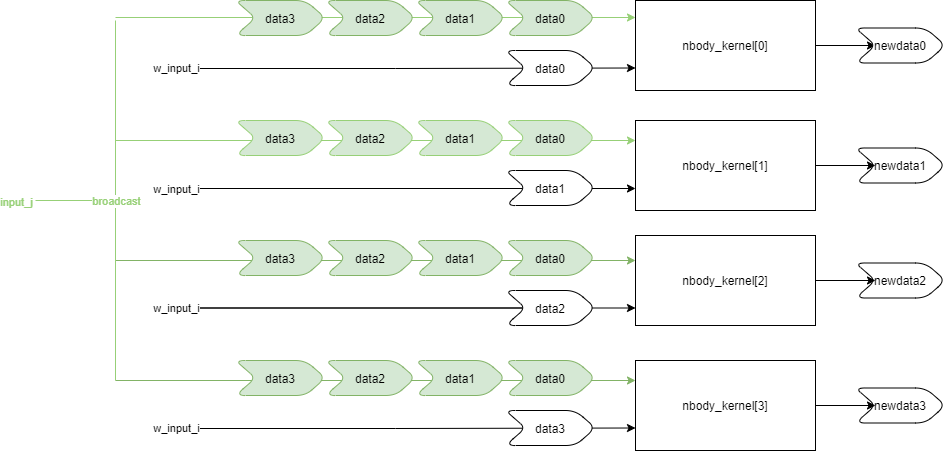

The diagram above was exported from draw.io. Its source (the exported page's mxGraphModel, read from the mxfile embedded in the PNG):
<mxGraphModel dx="1838" dy="569" grid="1" gridSize="10" guides="1" tooltips="1" connect="1" arrows="1" fold="1" page="0" pageScale="1" pageWidth="850" pageHeight="1100" math="0" shadow="0">
  <root>
    <mxCell id="0" />
    <mxCell id="1" parent="0" />
    <mxCell id="p0DwPIpm_Jn43dKxNuRP-55" style="edgeStyle=orthogonalEdgeStyle;rounded=0;orthogonalLoop=1;jettySize=auto;html=1;entryX=0;entryY=0.25;entryDx=0;entryDy=0;strokeColor=#97D077;" parent="1" edge="1">
      <mxGeometry relative="1" as="geometry">
        <mxPoint x="120" y="137" as="targetPoint" />
        <mxPoint x="-400" y="137" as="sourcePoint" />
      </mxGeometry>
    </mxCell>
    <mxCell id="p0DwPIpm_Jn43dKxNuRP-70" value="" style="edgeStyle=orthogonalEdgeStyle;rounded=0;orthogonalLoop=1;jettySize=auto;html=1;" parent="1" source="p0DwPIpm_Jn43dKxNuRP-1" target="p0DwPIpm_Jn43dKxNuRP-50" edge="1">
      <mxGeometry relative="1" as="geometry" />
    </mxCell>
    <mxCell id="p0DwPIpm_Jn43dKxNuRP-1" value="nbody_kernel[0]" style="rounded=0;whiteSpace=wrap;html=1;" parent="1" vertex="1">
      <mxGeometry x="120" y="120" width="180" height="90" as="geometry" />
    </mxCell>
    <mxCell id="p0DwPIpm_Jn43dKxNuRP-60" value="" style="edgeStyle=orthogonalEdgeStyle;rounded=0;orthogonalLoop=1;jettySize=auto;html=1;entryX=0;entryY=0.75;entryDx=0;entryDy=0;" parent="1" target="p0DwPIpm_Jn43dKxNuRP-1" edge="1">
      <mxGeometry relative="1" as="geometry">
        <mxPoint x="-360" y="188" as="sourcePoint" />
      </mxGeometry>
    </mxCell>
    <mxCell id="p0DwPIpm_Jn43dKxNuRP-5" value="data0" style="shape=step;perimeter=stepPerimeter;whiteSpace=wrap;html=1;fixedSize=1;rounded=1;" parent="1" vertex="1">
      <mxGeometry x="-10" y="170" width="90" height="35" as="geometry" />
    </mxCell>
    <mxCell id="p0DwPIpm_Jn43dKxNuRP-14" value="data0" style="shape=step;perimeter=stepPerimeter;whiteSpace=wrap;html=1;fixedSize=1;rounded=1;fillColor=#d5e8d4;strokeColor=#82b366;" parent="1" vertex="1">
      <mxGeometry x="-10" y="120" width="90" height="35" as="geometry" />
    </mxCell>
    <mxCell id="p0DwPIpm_Jn43dKxNuRP-16" value="data1" style="shape=step;perimeter=stepPerimeter;whiteSpace=wrap;html=1;fixedSize=1;rounded=1;fillColor=#d5e8d4;strokeColor=#82b366;" parent="1" vertex="1">
      <mxGeometry x="-100" y="120" width="90" height="35" as="geometry" />
    </mxCell>
    <mxCell id="p0DwPIpm_Jn43dKxNuRP-18" value="data2" style="shape=step;perimeter=stepPerimeter;whiteSpace=wrap;html=1;fixedSize=1;rounded=1;fillColor=#d5e8d4;strokeColor=#82b366;" parent="1" vertex="1">
      <mxGeometry x="-190" y="120" width="90" height="35" as="geometry" />
    </mxCell>
    <mxCell id="p0DwPIpm_Jn43dKxNuRP-20" value="data3" style="shape=step;perimeter=stepPerimeter;whiteSpace=wrap;html=1;fixedSize=1;rounded=1;fillColor=#d5e8d4;strokeColor=#82b366;" parent="1" vertex="1">
      <mxGeometry x="-280" y="120" width="90" height="35" as="geometry" />
    </mxCell>
    <mxCell id="p0DwPIpm_Jn43dKxNuRP-56" style="edgeStyle=orthogonalEdgeStyle;rounded=0;orthogonalLoop=1;jettySize=auto;html=1;entryX=0;entryY=0.25;entryDx=0;entryDy=0;fillColor=#d5e8d4;strokeColor=#97D077;" parent="1" edge="1">
      <mxGeometry relative="1" as="geometry">
        <mxPoint x="120" y="260" as="targetPoint" />
        <mxPoint x="-400" y="260" as="sourcePoint" />
      </mxGeometry>
    </mxCell>
    <mxCell id="p0DwPIpm_Jn43dKxNuRP-31" value="data0" style="shape=step;perimeter=stepPerimeter;whiteSpace=wrap;html=1;fixedSize=1;rounded=1;fillColor=#d5e8d4;strokeColor=#97D077;" parent="1" vertex="1">
      <mxGeometry x="-10" y="240" width="90" height="35" as="geometry" />
    </mxCell>
    <mxCell id="p0DwPIpm_Jn43dKxNuRP-32" value="data1" style="shape=step;perimeter=stepPerimeter;whiteSpace=wrap;html=1;fixedSize=1;rounded=1;fillColor=#d5e8d4;strokeColor=#97D077;" parent="1" vertex="1">
      <mxGeometry x="-100" y="240" width="90" height="35" as="geometry" />
    </mxCell>
    <mxCell id="p0DwPIpm_Jn43dKxNuRP-33" value="data2" style="shape=step;perimeter=stepPerimeter;whiteSpace=wrap;html=1;fixedSize=1;rounded=1;fillColor=#d5e8d4;strokeColor=#97D077;" parent="1" vertex="1">
      <mxGeometry x="-190" y="240" width="90" height="35" as="geometry" />
    </mxCell>
    <mxCell id="p0DwPIpm_Jn43dKxNuRP-34" value="data3" style="shape=step;perimeter=stepPerimeter;whiteSpace=wrap;html=1;fixedSize=1;rounded=1;fillColor=#d5e8d4;strokeColor=#97D077;" parent="1" vertex="1">
      <mxGeometry x="-280" y="240" width="90" height="35" as="geometry" />
    </mxCell>
    <mxCell id="p0DwPIpm_Jn43dKxNuRP-57" style="edgeStyle=orthogonalEdgeStyle;rounded=0;orthogonalLoop=1;jettySize=auto;html=1;entryX=0;entryY=0.25;entryDx=0;entryDy=0;fillColor=#d5e8d4;strokeColor=#82b366;" parent="1" edge="1">
      <mxGeometry relative="1" as="geometry">
        <mxPoint x="120" y="380" as="targetPoint" />
        <mxPoint x="-400" y="380" as="sourcePoint" />
      </mxGeometry>
    </mxCell>
    <mxCell id="p0DwPIpm_Jn43dKxNuRP-67" value="" style="edgeStyle=orthogonalEdgeStyle;rounded=0;orthogonalLoop=1;jettySize=auto;html=1;" parent="1" source="p0DwPIpm_Jn43dKxNuRP-36" target="p0DwPIpm_Jn43dKxNuRP-63" edge="1">
      <mxGeometry relative="1" as="geometry">
        <Array as="points">
          <mxPoint x="-360" y="428" />
          <mxPoint x="-360" y="428" />
        </Array>
      </mxGeometry>
    </mxCell>
    <mxCell id="p0DwPIpm_Jn43dKxNuRP-36" value="data2" style="shape=step;perimeter=stepPerimeter;whiteSpace=wrap;html=1;fixedSize=1;rounded=1;" parent="1" vertex="1">
      <mxGeometry x="-10" y="410" width="90" height="35" as="geometry" />
    </mxCell>
    <mxCell id="p0DwPIpm_Jn43dKxNuRP-38" value="data0" style="shape=step;perimeter=stepPerimeter;whiteSpace=wrap;html=1;fixedSize=1;rounded=1;fillColor=#d5e8d4;strokeColor=#82b366;" parent="1" vertex="1">
      <mxGeometry x="-10" y="360" width="90" height="35" as="geometry" />
    </mxCell>
    <mxCell id="p0DwPIpm_Jn43dKxNuRP-39" value="data1" style="shape=step;perimeter=stepPerimeter;whiteSpace=wrap;html=1;fixedSize=1;rounded=1;fillColor=#d5e8d4;strokeColor=#82b366;" parent="1" vertex="1">
      <mxGeometry x="-100" y="360" width="90" height="35" as="geometry" />
    </mxCell>
    <mxCell id="p0DwPIpm_Jn43dKxNuRP-40" value="data2" style="shape=step;perimeter=stepPerimeter;whiteSpace=wrap;html=1;fixedSize=1;rounded=1;fillColor=#d5e8d4;strokeColor=#82b366;" parent="1" vertex="1">
      <mxGeometry x="-190" y="360" width="90" height="35" as="geometry" />
    </mxCell>
    <mxCell id="p0DwPIpm_Jn43dKxNuRP-41" value="data3" style="shape=step;perimeter=stepPerimeter;whiteSpace=wrap;html=1;fixedSize=1;rounded=1;fillColor=#d5e8d4;strokeColor=#82b366;" parent="1" vertex="1">
      <mxGeometry x="-280" y="360" width="90" height="35" as="geometry" />
    </mxCell>
    <mxCell id="p0DwPIpm_Jn43dKxNuRP-58" style="edgeStyle=orthogonalEdgeStyle;rounded=0;orthogonalLoop=1;jettySize=auto;html=1;entryX=0;entryY=0.25;entryDx=0;entryDy=0;fillColor=#d5e8d4;strokeColor=#82b366;" parent="1" edge="1">
      <mxGeometry relative="1" as="geometry">
        <mxPoint x="120" y="500" as="targetPoint" />
        <mxPoint x="-400" y="500" as="sourcePoint" />
      </mxGeometry>
    </mxCell>
    <mxCell id="p0DwPIpm_Jn43dKxNuRP-69" value="" style="edgeStyle=orthogonalEdgeStyle;rounded=0;orthogonalLoop=1;jettySize=auto;html=1;entryX=0;entryY=0.75;entryDx=0;entryDy=0;" parent="1" target="p0DwPIpm_Jn43dKxNuRP-68" edge="1">
      <mxGeometry relative="1" as="geometry">
        <mxPoint x="-360" y="548" as="sourcePoint" />
      </mxGeometry>
    </mxCell>
    <mxCell id="p0DwPIpm_Jn43dKxNuRP-43" value="data3" style="shape=step;perimeter=stepPerimeter;whiteSpace=wrap;html=1;fixedSize=1;rounded=1;" parent="1" vertex="1">
      <mxGeometry x="-10" y="530" width="90" height="35" as="geometry" />
    </mxCell>
    <mxCell id="p0DwPIpm_Jn43dKxNuRP-45" value="data0" style="shape=step;perimeter=stepPerimeter;whiteSpace=wrap;html=1;fixedSize=1;rounded=1;fillColor=#d5e8d4;strokeColor=#82b366;" parent="1" vertex="1">
      <mxGeometry x="-10" y="480" width="90" height="35" as="geometry" />
    </mxCell>
    <mxCell id="p0DwPIpm_Jn43dKxNuRP-46" value="data1" style="shape=step;perimeter=stepPerimeter;whiteSpace=wrap;html=1;fixedSize=1;rounded=1;fillColor=#d5e8d4;strokeColor=#82b366;" parent="1" vertex="1">
      <mxGeometry x="-100" y="480" width="90" height="35" as="geometry" />
    </mxCell>
    <mxCell id="p0DwPIpm_Jn43dKxNuRP-47" value="data2" style="shape=step;perimeter=stepPerimeter;whiteSpace=wrap;html=1;fixedSize=1;rounded=1;fillColor=#d5e8d4;strokeColor=#82b366;" parent="1" vertex="1">
      <mxGeometry x="-190" y="480" width="90" height="35" as="geometry" />
    </mxCell>
    <mxCell id="p0DwPIpm_Jn43dKxNuRP-48" value="data3" style="shape=step;perimeter=stepPerimeter;whiteSpace=wrap;html=1;fixedSize=1;rounded=1;fillColor=#d5e8d4;strokeColor=#82b366;" parent="1" vertex="1">
      <mxGeometry x="-280" y="480" width="90" height="35" as="geometry" />
    </mxCell>
    <mxCell id="p0DwPIpm_Jn43dKxNuRP-64" value="" style="edgeStyle=orthogonalEdgeStyle;rounded=0;orthogonalLoop=1;jettySize=auto;html=1;" parent="1" target="p0DwPIpm_Jn43dKxNuRP-62" edge="1">
      <mxGeometry relative="1" as="geometry">
        <mxPoint x="-360" y="308" as="sourcePoint" />
        <Array as="points">
          <mxPoint x="120" y="308" />
          <mxPoint x="120" y="308" />
        </Array>
      </mxGeometry>
    </mxCell>
    <mxCell id="p0DwPIpm_Jn43dKxNuRP-82" value="w_input_i" style="edgeLabel;html=1;align=center;verticalAlign=middle;resizable=0;points=[];" parent="p0DwPIpm_Jn43dKxNuRP-64" vertex="1" connectable="0">
      <mxGeometry x="-0.9383" y="-4" relative="1" as="geometry">
        <mxPoint x="5" y="-4" as="offset" />
      </mxGeometry>
    </mxCell>
    <mxCell id="p0DwPIpm_Jn43dKxNuRP-49" value="data1" style="shape=step;perimeter=stepPerimeter;whiteSpace=wrap;html=1;fixedSize=1;rounded=1;" parent="1" vertex="1">
      <mxGeometry x="-10" y="290" width="90" height="35" as="geometry" />
    </mxCell>
    <mxCell id="p0DwPIpm_Jn43dKxNuRP-50" value="newdata0" style="shape=step;perimeter=stepPerimeter;whiteSpace=wrap;html=1;fixedSize=1;rounded=1;" parent="1" vertex="1">
      <mxGeometry x="340" y="147.5" width="90" height="35" as="geometry" />
    </mxCell>
    <mxCell id="p0DwPIpm_Jn43dKxNuRP-51" value="newdata1" style="shape=step;perimeter=stepPerimeter;whiteSpace=wrap;html=1;fixedSize=1;rounded=1;" parent="1" vertex="1">
      <mxGeometry x="340" y="267.5" width="90" height="35" as="geometry" />
    </mxCell>
    <mxCell id="p0DwPIpm_Jn43dKxNuRP-52" value="newdata2" style="shape=step;perimeter=stepPerimeter;whiteSpace=wrap;html=1;fixedSize=1;rounded=1;" parent="1" vertex="1">
      <mxGeometry x="340" y="382.5" width="90" height="35" as="geometry" />
    </mxCell>
    <mxCell id="p0DwPIpm_Jn43dKxNuRP-53" value="newdata3" style="shape=step;perimeter=stepPerimeter;whiteSpace=wrap;html=1;fixedSize=1;rounded=1;" parent="1" vertex="1">
      <mxGeometry x="340" y="507.5" width="90" height="35" as="geometry" />
    </mxCell>
    <mxCell id="p0DwPIpm_Jn43dKxNuRP-71" value="" style="edgeStyle=orthogonalEdgeStyle;rounded=0;orthogonalLoop=1;jettySize=auto;html=1;" parent="1" source="p0DwPIpm_Jn43dKxNuRP-62" target="p0DwPIpm_Jn43dKxNuRP-51" edge="1">
      <mxGeometry relative="1" as="geometry" />
    </mxCell>
    <mxCell id="p0DwPIpm_Jn43dKxNuRP-62" value="nbody_kernel[1]" style="rounded=0;whiteSpace=wrap;html=1;" parent="1" vertex="1">
      <mxGeometry x="120" y="240" width="180" height="90" as="geometry" />
    </mxCell>
    <mxCell id="p0DwPIpm_Jn43dKxNuRP-72" value="" style="edgeStyle=orthogonalEdgeStyle;rounded=0;orthogonalLoop=1;jettySize=auto;html=1;" parent="1" source="p0DwPIpm_Jn43dKxNuRP-63" target="p0DwPIpm_Jn43dKxNuRP-52" edge="1">
      <mxGeometry relative="1" as="geometry" />
    </mxCell>
    <mxCell id="p0DwPIpm_Jn43dKxNuRP-63" value="nbody_kernel[2]" style="rounded=0;whiteSpace=wrap;html=1;" parent="1" vertex="1">
      <mxGeometry x="120" y="355" width="180" height="90" as="geometry" />
    </mxCell>
    <mxCell id="p0DwPIpm_Jn43dKxNuRP-73" value="" style="edgeStyle=orthogonalEdgeStyle;rounded=0;orthogonalLoop=1;jettySize=auto;html=1;" parent="1" source="p0DwPIpm_Jn43dKxNuRP-68" target="p0DwPIpm_Jn43dKxNuRP-53" edge="1">
      <mxGeometry relative="1" as="geometry" />
    </mxCell>
    <mxCell id="p0DwPIpm_Jn43dKxNuRP-68" value="nbody_kernel[3]" style="rounded=0;whiteSpace=wrap;html=1;" parent="1" vertex="1">
      <mxGeometry x="120" y="480" width="180" height="90" as="geometry" />
    </mxCell>
    <mxCell id="p0DwPIpm_Jn43dKxNuRP-74" value="" style="endArrow=none;html=1;strokeColor=#97D077;" parent="1" edge="1">
      <mxGeometry width="50" height="50" relative="1" as="geometry">
        <mxPoint x="-400" y="500" as="sourcePoint" />
        <mxPoint x="-400" y="140" as="targetPoint" />
      </mxGeometry>
    </mxCell>
    <mxCell id="p0DwPIpm_Jn43dKxNuRP-75" value="" style="endArrow=none;html=1;strokeColor=#97D077;" parent="1" edge="1">
      <mxGeometry width="50" height="50" relative="1" as="geometry">
        <mxPoint x="-480" y="320" as="sourcePoint" />
        <mxPoint x="-400" y="320" as="targetPoint" />
      </mxGeometry>
    </mxCell>
    <mxCell id="p0DwPIpm_Jn43dKxNuRP-87" value="input_j" style="edgeLabel;html=1;align=center;verticalAlign=middle;resizable=0;points=[];fontColor=#97D077;" parent="p0DwPIpm_Jn43dKxNuRP-75" vertex="1" connectable="0">
      <mxGeometry x="-0.455" y="-1" relative="1" as="geometry">
        <mxPoint x="-42" as="offset" />
      </mxGeometry>
    </mxCell>
    <mxCell id="4cgyYsMG2XHLdLPBus0G-1" value="broadcast" style="edgeLabel;html=1;align=center;verticalAlign=middle;resizable=0;points=[];fontColor=#97D077;" parent="p0DwPIpm_Jn43dKxNuRP-75" vertex="1" connectable="0">
      <mxGeometry x="-0.3" y="2" relative="1" as="geometry">
        <mxPoint x="52" y="2" as="offset" />
      </mxGeometry>
    </mxCell>
    <mxCell id="p0DwPIpm_Jn43dKxNuRP-83" value="w_input_i" style="edgeLabel;html=1;align=center;verticalAlign=middle;resizable=0;points=[];" parent="1" vertex="1" connectable="0">
      <mxGeometry x="-340" y="187.5" as="geometry" />
    </mxCell>
    <mxCell id="p0DwPIpm_Jn43dKxNuRP-84" value="w_input_i" style="edgeLabel;html=1;align=center;verticalAlign=middle;resizable=0;points=[];" parent="1" vertex="1" connectable="0">
      <mxGeometry x="-340" y="427.5" as="geometry" />
    </mxCell>
    <mxCell id="p0DwPIpm_Jn43dKxNuRP-85" value="w_input_i" style="edgeLabel;html=1;align=center;verticalAlign=middle;resizable=0;points=[];" parent="1" vertex="1" connectable="0">
      <mxGeometry x="-340" y="547.5" as="geometry" />
    </mxCell>
  </root>
</mxGraphModel>